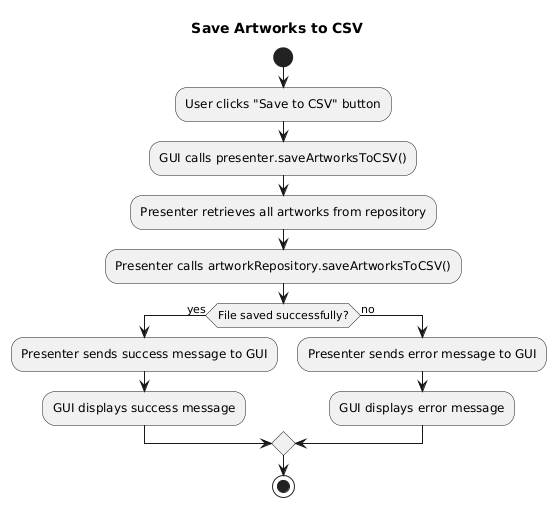

The diagram above was rendered by PlantUML. Its source (embedded in the PNG):
@startuml
title Save Artworks to CSV

start
:User clicks "Save to CSV" button;
:GUI calls presenter.saveArtworksToCSV();
:Presenter retrieves all artworks from repository;
:Presenter calls artworkRepository.saveArtworksToCSV();
if (File saved successfully?) then (yes)
  :Presenter sends success message to GUI;
  :GUI displays success message;
else (no)
  :Presenter sends error message to GUI;
  :GUI displays error message;
endif

stop
@enduml